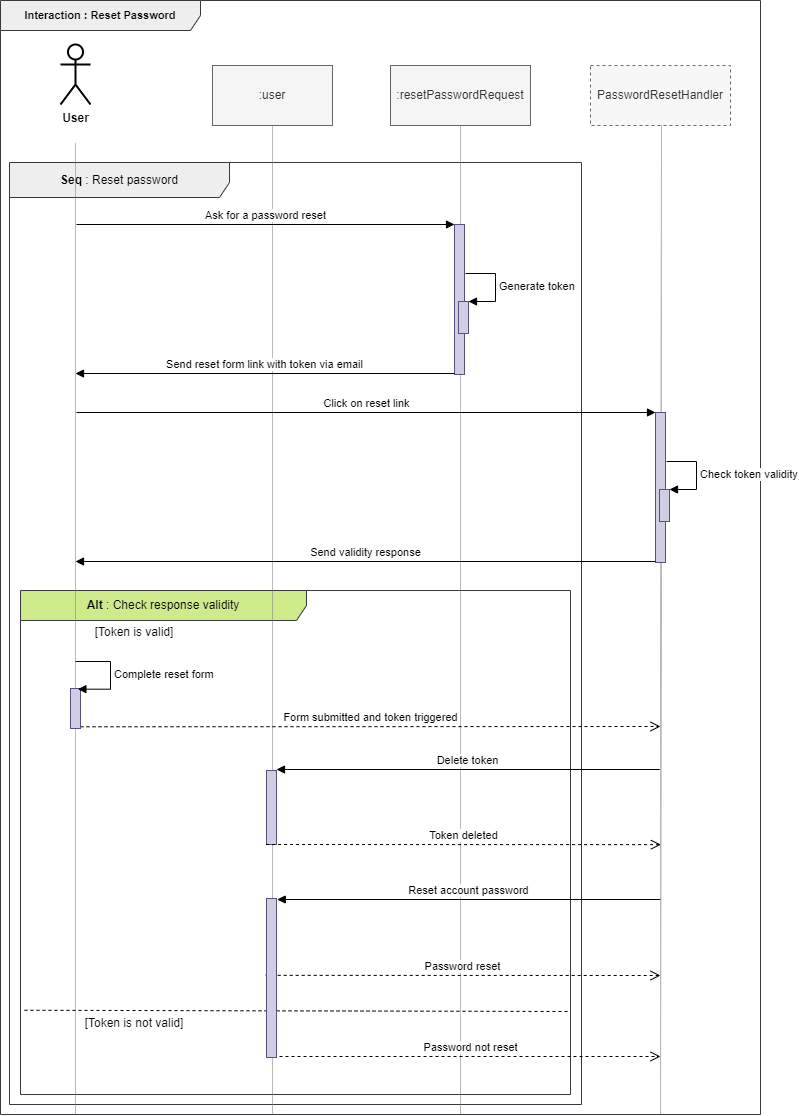

The diagram above was exported from draw.io. Its source (the exported page's mxGraphModel, read from the mxfile embedded in the PNG):
<mxGraphModel dx="1422" dy="849" grid="1" gridSize="10" guides="1" tooltips="1" connect="1" arrows="1" fold="1" page="1" pageScale="1" pageWidth="827" pageHeight="1169" math="0" shadow="0">
  <root>
    <mxCell id="0" />
    <mxCell id="1" parent="0" />
    <mxCell id="siFkYQArodx3mmCGokMk-34" value="&lt;b style=&quot;font-size: 11px&quot;&gt;Interaction : Reset Password&lt;br&gt;&lt;/b&gt;" style="shape=umlFrame;whiteSpace=wrap;html=1;width=200;height=30;fillColor=#eeeeee;strokeColor=#36393d;fontSize=11;" parent="1" vertex="1">
      <mxGeometry x="50" y="36" width="760" height="1114" as="geometry" />
    </mxCell>
    <mxCell id="jvdYMIthOCUI-Ly9IMdM-32" value="&lt;b&gt;Seq&amp;nbsp;&lt;/b&gt;: Reset password" style="shape=umlFrame;whiteSpace=wrap;html=1;width=220;height=35;align=center;fillColor=#eeeeee;strokeColor=#36393d;" parent="1" vertex="1">
      <mxGeometry x="59" y="198" width="572" height="942" as="geometry" />
    </mxCell>
    <mxCell id="xTLNGNI2dueE1NuqVLCN-19" value="&lt;b&gt;Alt&amp;nbsp;&lt;/b&gt;: Check response validity" style="shape=umlFrame;whiteSpace=wrap;html=1;width=286;height=30;fillColor=#cdeb8b;strokeColor=#36393d;align=center;" parent="1" vertex="1">
      <mxGeometry x="70" y="626" width="550" height="504" as="geometry" />
    </mxCell>
    <mxCell id="siFkYQArodx3mmCGokMk-35" value="" style="endArrow=none;dashed=1;html=1;entryX=0.5;entryY=1;entryDx=0;entryDy=0;strokeColor=#757575;dashPattern=1 1;" parent="1" target="siFkYQArodx3mmCGokMk-38" edge="1">
      <mxGeometry width="50" height="50" relative="1" as="geometry">
        <mxPoint x="322" y="1150" as="sourcePoint" />
        <mxPoint x="322" y="177" as="targetPoint" />
      </mxGeometry>
    </mxCell>
    <mxCell id="siFkYQArodx3mmCGokMk-36" value="" style="endArrow=none;dashed=1;html=1;strokeColor=#757575;strokeWidth=1;dashPattern=1 1;entryX=0.5;entryY=1;entryDx=0;entryDy=0;startArrow=none;" parent="1" target="rKs5gNjqDX8kZq2kdmk_-1" edge="1">
      <mxGeometry width="50" height="50" relative="1" as="geometry">
        <mxPoint x="510" y="1150" as="sourcePoint" />
        <mxPoint x="508" y="178" as="targetPoint" />
      </mxGeometry>
    </mxCell>
    <mxCell id="siFkYQArodx3mmCGokMk-38" value=":user" style="rounded=0;whiteSpace=wrap;html=1;fillColor=#f5f5f5;strokeColor=#666666;fontColor=#333333;" parent="1" vertex="1">
      <mxGeometry x="262" y="101" width="120" height="60" as="geometry" />
    </mxCell>
    <mxCell id="siFkYQArodx3mmCGokMk-60" value="" style="endArrow=none;dashed=1;html=1;strokeColor=#757575;strokeWidth=1;dashPattern=1 1;" parent="1" edge="1">
      <mxGeometry width="50" height="50" relative="1" as="geometry">
        <mxPoint x="125" y="1150" as="sourcePoint" />
        <mxPoint x="125" y="178" as="targetPoint" />
      </mxGeometry>
    </mxCell>
    <mxCell id="siFkYQArodx3mmCGokMk-61" value="User" style="shape=umlActor;verticalLabelPosition=bottom;verticalAlign=top;html=1;fontStyle=1;strokeWidth=2;" parent="1" vertex="1">
      <mxGeometry x="110" y="80" width="30" height="60" as="geometry" />
    </mxCell>
    <mxCell id="xTLNGNI2dueE1NuqVLCN-1" value="Ask for a password reset" style="html=1;verticalAlign=bottom;endArrow=block;entryX=0;entryY=0;" parent="1" target="xTLNGNI2dueE1NuqVLCN-3" edge="1">
      <mxGeometry relative="1" as="geometry">
        <mxPoint x="126" y="260" as="sourcePoint" />
      </mxGeometry>
    </mxCell>
    <mxCell id="xTLNGNI2dueE1NuqVLCN-3" value="" style="html=1;points=[];perimeter=orthogonalPerimeter;fillColor=#d0cee2;strokeColor=#56517e;" parent="1" vertex="1">
      <mxGeometry x="504" y="260" width="10" height="150" as="geometry" />
    </mxCell>
    <mxCell id="xTLNGNI2dueE1NuqVLCN-4" value="" style="html=1;points=[];perimeter=orthogonalPerimeter;strokeWidth=1;fillColor=#d0cee2;strokeColor=#56517e;" parent="1" vertex="1">
      <mxGeometry x="508" y="337" width="10" height="32" as="geometry" />
    </mxCell>
    <mxCell id="xTLNGNI2dueE1NuqVLCN-5" value="Generate token" style="edgeStyle=orthogonalEdgeStyle;html=1;align=left;spacingLeft=2;endArrow=block;rounded=0;entryX=1;entryY=0;strokeWidth=1;" parent="1" target="xTLNGNI2dueE1NuqVLCN-4" edge="1">
      <mxGeometry relative="1" as="geometry">
        <mxPoint x="515" y="309" as="sourcePoint" />
        <Array as="points">
          <mxPoint x="545" y="309" />
        </Array>
      </mxGeometry>
    </mxCell>
    <mxCell id="xTLNGNI2dueE1NuqVLCN-6" value="Send reset form link with token via email" style="html=1;verticalAlign=bottom;endArrow=block;" parent="1" edge="1">
      <mxGeometry relative="1" as="geometry">
        <mxPoint x="504" y="409" as="sourcePoint" />
        <mxPoint x="125" y="409" as="targetPoint" />
      </mxGeometry>
    </mxCell>
    <mxCell id="xTLNGNI2dueE1NuqVLCN-8" value="Form submitted and token triggered" style="html=1;verticalAlign=bottom;endArrow=open;dashed=1;endSize=8;exitX=1.218;exitY=0.958;exitDx=0;exitDy=0;exitPerimeter=0;" parent="1" edge="1">
      <mxGeometry relative="1" as="geometry">
        <mxPoint x="710" y="762" as="targetPoint" />
        <mxPoint x="130" y="762.278" as="sourcePoint" />
      </mxGeometry>
    </mxCell>
    <mxCell id="xTLNGNI2dueE1NuqVLCN-9" value="" style="html=1;points=[];perimeter=orthogonalPerimeter;strokeWidth=1;fillColor=#d0cee2;strokeColor=#56517e;" parent="1" vertex="1">
      <mxGeometry x="120" y="724" width="10" height="40" as="geometry" />
    </mxCell>
    <mxCell id="xTLNGNI2dueE1NuqVLCN-10" value="Complete reset form" style="edgeStyle=orthogonalEdgeStyle;html=1;align=left;spacingLeft=2;endArrow=block;rounded=0;entryX=0.938;entryY=-0.008;strokeWidth=1;entryDx=0;entryDy=0;entryPerimeter=0;" parent="1" edge="1">
      <mxGeometry relative="1" as="geometry">
        <mxPoint x="125" y="697" as="sourcePoint" />
        <Array as="points">
          <mxPoint x="160" y="697" />
          <mxPoint x="160" y="725" />
        </Array>
        <mxPoint x="127.38000000000011" y="724.68" as="targetPoint" />
      </mxGeometry>
    </mxCell>
    <mxCell id="xTLNGNI2dueE1NuqVLCN-20" value="" style="endArrow=none;dashed=1;html=1;exitX=0;exitY=0.67;exitDx=0;exitDy=0;exitPerimeter=0;" parent="1" edge="1">
      <mxGeometry width="50" height="50" relative="1" as="geometry">
        <mxPoint x="74" y="1045.77" as="sourcePoint" />
        <mxPoint x="620" y="1047" as="targetPoint" />
      </mxGeometry>
    </mxCell>
    <mxCell id="xTLNGNI2dueE1NuqVLCN-21" value="&lt;font style=&quot;font-weight: normal&quot;&gt;[Token is valid]&lt;/font&gt;" style="text;html=1;strokeColor=none;fillColor=none;align=center;verticalAlign=middle;whiteSpace=wrap;rounded=0;fontStyle=1;fontColor=#0A0A0A;" parent="1" vertex="1">
      <mxGeometry x="75.5" y="658" width="216" height="20" as="geometry" />
    </mxCell>
    <mxCell id="xTLNGNI2dueE1NuqVLCN-22" value="&lt;span style=&quot;font-weight: 400&quot;&gt;[Token is not valid]&lt;/span&gt;" style="text;html=1;strokeColor=none;fillColor=none;align=center;verticalAlign=middle;whiteSpace=wrap;rounded=0;fontStyle=1;fontColor=#0A0A0A;" parent="1" vertex="1">
      <mxGeometry x="75.5" y="1049" width="216" height="20" as="geometry" />
    </mxCell>
    <mxCell id="xTLNGNI2dueE1NuqVLCN-23" value="Reset account password" style="html=1;verticalAlign=bottom;endArrow=block;entryX=1.076;entryY=0;entryDx=0;entryDy=0;entryPerimeter=0;" parent="1" edge="1">
      <mxGeometry relative="1" as="geometry">
        <mxPoint x="710" y="935" as="sourcePoint" />
        <mxPoint x="326.76" y="935" as="targetPoint" />
      </mxGeometry>
    </mxCell>
    <mxCell id="xTLNGNI2dueE1NuqVLCN-24" value="Password reset" style="html=1;verticalAlign=bottom;endArrow=open;dashed=1;endSize=8;exitX=-0.082;exitY=0.441;exitDx=0;exitDy=0;exitPerimeter=0;" parent="1" edge="1">
      <mxGeometry relative="1" as="geometry">
        <mxPoint x="710" y="1011" as="targetPoint" />
        <mxPoint x="315.18000000000006" y="1010.8520000000001" as="sourcePoint" />
      </mxGeometry>
    </mxCell>
    <mxCell id="xTLNGNI2dueE1NuqVLCN-25" value="" style="html=1;points=[];perimeter=orthogonalPerimeter;fillColor=#d0cee2;strokeColor=#56517e;" parent="1" vertex="1">
      <mxGeometry x="316" y="934" width="10" height="159" as="geometry" />
    </mxCell>
    <mxCell id="xTLNGNI2dueE1NuqVLCN-26" value="Password not reset " style="html=1;verticalAlign=bottom;endArrow=open;dashed=1;endSize=8;" parent="1" edge="1">
      <mxGeometry relative="1" as="geometry">
        <mxPoint x="710" y="1092" as="targetPoint" />
        <mxPoint x="329" y="1092" as="sourcePoint" />
      </mxGeometry>
    </mxCell>
    <mxCell id="rKs5gNjqDX8kZq2kdmk_-1" value=":resetPasswordRequest" style="rounded=0;whiteSpace=wrap;html=1;fillColor=#f5f5f5;strokeColor=#666666;fontColor=#333333;" parent="1" vertex="1">
      <mxGeometry x="440" y="101" width="140" height="60" as="geometry" />
    </mxCell>
    <mxCell id="rKs5gNjqDX8kZq2kdmk_-4" value="PasswordResetHandler" style="rounded=0;whiteSpace=wrap;html=1;fillColor=#F7F7F7;strokeColor=#666666;fontColor=#333333;dashed=1;" parent="1" vertex="1">
      <mxGeometry x="640" y="101" width="140" height="60" as="geometry" />
    </mxCell>
    <mxCell id="rKs5gNjqDX8kZq2kdmk_-5" value="" style="endArrow=none;dashed=1;html=1;strokeColor=#757575;strokeWidth=1;dashPattern=1 1;entryX=0.5;entryY=1;entryDx=0;entryDy=0;" parent="1" edge="1">
      <mxGeometry width="50" height="50" relative="1" as="geometry">
        <mxPoint x="710" y="1150" as="sourcePoint" />
        <mxPoint x="711" y="161" as="targetPoint" />
      </mxGeometry>
    </mxCell>
    <mxCell id="LiHc-9SvdP4PEEzEde6v-1" value="Click on reset link" style="html=1;verticalAlign=bottom;endArrow=block;entryX=0;entryY=0;" parent="1" target="LiHc-9SvdP4PEEzEde6v-2" edge="1">
      <mxGeometry relative="1" as="geometry">
        <mxPoint x="126" y="448" as="sourcePoint" />
      </mxGeometry>
    </mxCell>
    <mxCell id="LiHc-9SvdP4PEEzEde6v-2" value="" style="html=1;points=[];perimeter=orthogonalPerimeter;fillColor=#d0cee2;strokeColor=#56517e;" parent="1" vertex="1">
      <mxGeometry x="705" y="448" width="10" height="150" as="geometry" />
    </mxCell>
    <mxCell id="LiHc-9SvdP4PEEzEde6v-3" value="" style="html=1;points=[];perimeter=orthogonalPerimeter;strokeWidth=1;fillColor=#d0cee2;strokeColor=#56517e;" parent="1" vertex="1">
      <mxGeometry x="709" y="525" width="10" height="32" as="geometry" />
    </mxCell>
    <mxCell id="LiHc-9SvdP4PEEzEde6v-4" value="Check token validity" style="edgeStyle=orthogonalEdgeStyle;html=1;align=left;spacingLeft=2;endArrow=block;rounded=0;entryX=1;entryY=0;strokeWidth=1;" parent="1" target="LiHc-9SvdP4PEEzEde6v-3" edge="1">
      <mxGeometry relative="1" as="geometry">
        <mxPoint x="716" y="497" as="sourcePoint" />
        <Array as="points">
          <mxPoint x="746" y="497" />
        </Array>
      </mxGeometry>
    </mxCell>
    <mxCell id="LiHc-9SvdP4PEEzEde6v-5" value="Send validity response" style="html=1;verticalAlign=bottom;endArrow=block;" parent="1" edge="1">
      <mxGeometry relative="1" as="geometry">
        <mxPoint x="705" y="597" as="sourcePoint" />
        <mxPoint x="125" y="597" as="targetPoint" />
      </mxGeometry>
    </mxCell>
    <mxCell id="DexZ3XTQv-enMlwT9j0g-3" value="Delete token" style="html=1;verticalAlign=bottom;endArrow=block;entryX=1.076;entryY=0;entryDx=0;entryDy=0;entryPerimeter=0;" edge="1" parent="1">
      <mxGeometry relative="1" as="geometry">
        <mxPoint x="709.24" y="805" as="sourcePoint" />
        <mxPoint x="326" y="805" as="targetPoint" />
      </mxGeometry>
    </mxCell>
    <mxCell id="DexZ3XTQv-enMlwT9j0g-4" value="" style="html=1;points=[];perimeter=orthogonalPerimeter;fillColor=#d0cee2;strokeColor=#56517e;" vertex="1" parent="1">
      <mxGeometry x="316" y="806" width="10" height="74" as="geometry" />
    </mxCell>
    <mxCell id="DexZ3XTQv-enMlwT9j0g-5" value="Token deleted" style="html=1;verticalAlign=bottom;endArrow=open;dashed=1;endSize=8;exitX=-0.082;exitY=0.441;exitDx=0;exitDy=0;exitPerimeter=0;" edge="1" parent="1">
      <mxGeometry relative="1" as="geometry">
        <mxPoint x="710.4099999999999" y="880.1500000000001" as="targetPoint" />
        <mxPoint x="315.59" y="880.0020000000002" as="sourcePoint" />
      </mxGeometry>
    </mxCell>
  </root>
</mxGraphModel>